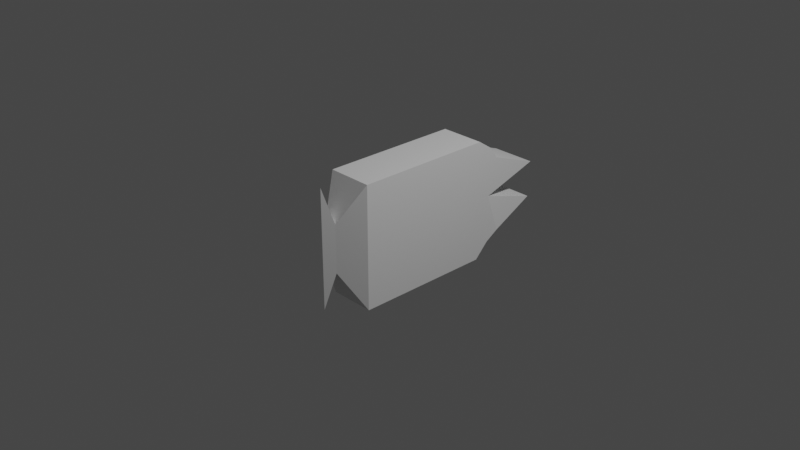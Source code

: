 # Source: ankou.blend  (saved by Blender 3.5.10; exported with 4.5.12 LTS)
import bpy
from mathutils import Matrix  # noqa: F401  (used for matrix-valued properties, if any)

bpy.ops.wm.read_factory_settings(use_empty=True)
scene = bpy.context.scene
scene.name = 'Scene'

# ---- collections
col_collection = bpy.data.collections.new('Collection'); scene.collection.children.link(col_collection)

# ---- materials (node trees are filled in below, after node groups)
mat_material = bpy.data.materials.new('Material')
mat_material.alpha_threshold = 0.0
mat_material.use_transparent_shadow = False
mat_material.roughness = 0.5
mat_material.line_color = (0.0, 0.0, 0.0, 1.0)

# ---- material node trees
mat_material.use_nodes = True; mat_material.node_tree.nodes.clear()
_N = mat_material.node_tree.nodes; _L = mat_material.node_tree.links
n0 = _N.new('ShaderNodeOutputMaterial'); n0.name = 'Material Output'; n0.location = (300, 300)
n1 = _N.new('ShaderNodeBsdfPrincipled'); n1.name = 'Principled BSDF'; n1.location = (10, 300)
n1.distribution = 'GGX'
n1.subsurface_method = 'RANDOM_WALK_SKIN'
n1.inputs[3].default_value = 1.45
n1.inputs[27].default_value = (0.0, 0.0, 0.0, 1.0)
n1.inputs[28].default_value = 1.0
_L.new(n1.outputs[0], n0.inputs[0])
n0.is_active_output = True

# ---- world
world_world = bpy.data.worlds.new('World'); scene.world = world_world
world_world.use_nodes = True; world_world.node_tree.nodes.clear()
_N = world_world.node_tree.nodes; _L = world_world.node_tree.links
n0 = _N.new('ShaderNodeOutputWorld'); n0.name = 'World Output'; n0.location = (300, 300)
n1 = _N.new('ShaderNodeBackground'); n1.name = 'Background'; n1.location = (10, 300)
n1.inputs[0].default_value = (0.05088, 0.05088, 0.05088, 1.0)
_L.new(n1.outputs[0], n0.inputs[0])
n0.is_active_output = True
world_world.color = (0.05088, 0.05088, 0.05088)
world_world.use_sun_shadow = False
world_world.sun_shadow_jitter_overblur = 0.0

# ---- cameras
cam_camera = bpy.data.cameras.new('Camera')
cam_camera.clip_end = 100.0
cam_camera.ortho_scale = 7.314

# ---- lights
light_light = bpy.data.lights.new('Light', 'POINT')
light_light.transmission_factor = 0.0
light_light.energy = 1000.0
light_light.shadow_soft_size = 0.1
light_light.shadow_maximum_resolution = 0.006
light_light.use_absolute_resolution = True

# ---- meshes
me_cube = bpy.data.meshes.new('Cube')
me_cube.from_pydata([(0.9998, 1.0, 1.318), (0.9998, -1.0, 1.318), (-1.12, 0.0, 1.318), (-1.12, 0.0, -1.318), (-1.0, 0.2847, 0.526), (-0.7207, 1.0, 1.318), (-1.0, 0.2847, -0.526), (-0.7207, 1.0, -1.406), (-1.0, -0.2847, 0.526), (-0.7207, -1.0, 1.318), (-0.7207, -1.0, -1.406), (-1.0, -0.2847, -0.526), (1.182, 1.0, 1.099), (0.9998, 1.0, -1.406), (0.9998, -1.0, -1.406), (1.182, -1.0, 1.099), (1.179, 1.0, -1.099), (1.176, -1.0, -1.084), (0.9998, 1.0, 0.0), (0.9998, -1.0, 0.0), (1.173, -1.0, 0.0), (1.173, 1.0, 0.0), (0.9998, 1.0, 0.0), (0.9998, -1.0, 0.0), (1.173, -1.0, 0.0), (1.173, 1.0, 0.0), (1.911, 1.0, 0.4085), (1.293, 1.0, 0.8267), (1.293, -1.0, 0.8267), (1.911, -1.0, 0.4085), (1.318, -1.083, -0.8682), (1.318, 0.9166, -0.8682), (1.863, -1.083, -0.3787), (1.863, 0.9166, -0.3787)], [(24, 25), (23, 24), (22, 25)], [(13, 10, 7), (5, 1, 0), (1, 10, 14, 19), (8, 3, 11), (1, 9, 10), (10, 6, 7), (9, 11, 10), (7, 4, 5), (5, 8, 9), (5, 13, 7), (8, 4, 2), (6, 2, 4), (6, 11, 3), (14, 13, 16, 17), (18, 0, 12, 21), (19, 14, 17, 20), (16, 21, 33, 31), (13, 14, 10), (5, 9, 1), (8, 2, 3), (10, 11, 6), (9, 8, 11), (7, 6, 4), (5, 4, 8), (5, 0, 18, 13), (6, 3, 2), (0, 1, 15, 12), (15, 20, 29, 28), (1, 19, 20, 15), (13, 18, 21, 16), (27, 28, 29, 26), (21, 12, 27, 26), (12, 15, 28, 27), (20, 21, 26, 29), (33, 32, 30, 31), (17, 16, 31, 30), (21, 20, 32, 33), (20, 17, 30, 32)])
_uv = me_cube.uv_layers.new(name='UVMap')
_uv.uv.foreach_set('vector', [0.375, 0.5, 0.1599, 0.75, 0.1599, 0.5, 0.8401, 0.5, 0.625, 0.75, 0.625, 0.5, 0.625, 0.75, 0.375, 0.9651, 0.375, 0.75, 0.5, 0.75, 0.5901, 0.03491, 0.4099, 0.03491, 0.4099, 0.03491, 0.625, 0.75, 0.625, 0.9651, 0.375, 0.9651, 0.375, 0.0, 0.4099, 0.2151, 0.375, 0.25, 0.625, 0.0, 0.4099, 0.03491, 0.375, 0.0, 0.375, 0.2849, 0.5901, 0.2151, 0.625, 0.2849, 0.625, 0.25, 0.5901, 0.03491, 0.625, 0.0, 0.625, 0.2849, 0.375, 0.5, 0.375, 0.2849, 0.5901, 0.03491, 0.5901, 0.2151, 0.5901, 0.03491, 0.4099, 0.2151, 0.5901, 0.2151, 0.5901, 0.2151, 0.4099, 0.2151, 0.4099, 0.03491, 0.4099, 0.2151, 0.375, 0.75, 0.375, 0.5, 0.375, 0.5, 0.375, 0.75, 0.5, 0.5, 0.625, 0.5, 0.625, 0.5, 0.5, 0.5, 0.5, 0.75, 0.375, 0.75, 0.375, 0.75, 0.5, 0.75, 0.375, 0.5, 0.5, 0.5, 0.5, 0.5, 0.375, 0.5, 0.375, 0.5, 0.375, 0.75, 0.1599, 0.75, 0.8401, 0.5, 0.8401, 0.75, 0.625, 0.75, 0.5901, 0.03491, 0.5901, 0.03491, 0.4099, 0.03491, 0.375, 0.0, 0.4099, 0.03491, 0.4099, 0.2151, 0.625, 0.0, 0.5901, 0.03491, 0.4099, 0.03491, 0.375, 0.2849, 0.4099, 0.2151, 0.5901, 0.2151, 0.625, 0.25, 0.5901, 0.2151, 0.5901, 0.03491, 0.625, 0.2849, 0.625, 0.5, 0.5, 0.5, 0.375, 0.5, 0.4099, 0.2151, 0.4099, 0.2151, 0.5901, 0.2151, 0.625, 0.5, 0.625, 0.75, 0.625, 0.75, 0.625, 0.5, 0.625, 0.75, 0.5, 0.75, 0.5, 0.75, 0.625, 0.75, 0.625, 0.75, 0.5, 0.75, 0.5, 0.75, 0.625, 0.75, 0.375, 0.5, 0.5, 0.5, 0.5, 0.5, 0.375, 0.5, 0.625, 0.5, 0.625, 0.75, 0.5, 0.75, 0.5, 0.5, 0.5, 0.5, 0.625, 0.5, 0.625, 0.5, 0.5, 0.5, 0.625, 0.5, 0.625, 0.75, 0.625, 0.75, 0.625, 0.5, 0.5, 0.75, 0.5, 0.5, 0.5, 0.5, 0.5, 0.75, 0.5, 0.5, 0.5, 0.75, 0.375, 0.75, 0.375, 0.5, 0.375, 0.75, 0.375, 0.5, 0.375, 0.5, 0.375, 0.75, 0.5, 0.5, 0.5, 0.75, 0.5, 0.75, 0.5, 0.5, 0.5, 0.75, 0.375, 0.75, 0.375, 0.75, 0.5, 0.75])
me_cube.materials.append(mat_material)
me_cube.use_mirror_vertex_groups = False
me_cube.update()

# ---- objects
ob_cube = bpy.data.objects.new('Cube', me_cube)
ob_light = bpy.data.objects.new('Light', light_light)
ob_camera = bpy.data.objects.new('Camera', cam_camera)

# ---- transforms, parenting, visibility, modifiers, constraints
ob_cube.location = (0.0, 0.0, 0.0)
ob_cube.rotation_euler = (0.0, 0.0, 1.571)
ob_cube.scale = (0.9, 0.25, 0.5)
ob_cube.lock_rotations_4d = False
ob_cube.empty_display_type = 'ARROWS'
ob_cube.lineart.crease_threshold = 0.0
ob_light.location = (4.076, 1.005, 5.904)
ob_light.rotation_euler = (0.6503, 0.05522, 1.866)
ob_light.lock_rotations_4d = False
ob_light.empty_display_type = 'ARROWS'
ob_light.color = (0.0, 0.0, 0.0, 0.0)
ob_light.lineart.crease_threshold = 0.0
ob_camera.location = (7.359, -6.926, 4.958)
ob_camera.rotation_euler = (1.109, 0.0, 0.8149)
ob_camera.lock_rotations_4d = False
ob_camera.empty_display_type = 'ARROWS'
ob_camera.color = (0.0, 0.0, 0.0, 0.0)
ob_camera.display_type = 'WIRE'
ob_camera.lineart.crease_threshold = 0.0

# ---- collection membership
col_collection.objects.link(ob_cube)
col_collection.objects.link(ob_light)
col_collection.objects.link(ob_camera)

# ---- scene / render settings (as saved in the file)
scene.camera = ob_camera
scene.frame_start = 1; scene.frame_end = 250; scene.frame_set(1)
scene.render.engine = 'BLENDER_EEVEE_NEXT'
scene.cycles.sampling_pattern = 'TABULATED_SOBOL'
scene.view_settings.view_transform = 'Filmic'
bpy.context.view_layer.update()
